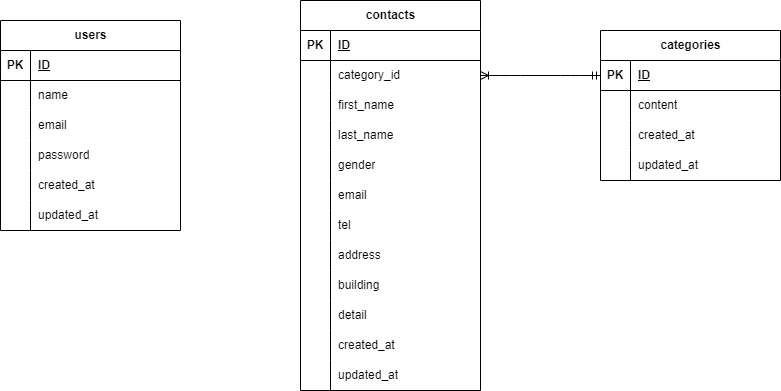

The diagram above was exported from draw.io. Its source (the exported page's mxGraphModel, read from the mxfile embedded in the PNG):
<mxGraphModel dx="614" dy="499" grid="1" gridSize="10" guides="1" tooltips="1" connect="1" arrows="1" fold="1" page="1" pageScale="1" pageWidth="827" pageHeight="1169" math="0" shadow="0">
  <root>
    <mxCell id="0" />
    <mxCell id="1" parent="0" />
    <mxCell id="2" value="contacts" style="shape=table;startSize=30;container=1;collapsible=1;childLayout=tableLayout;fixedRows=1;rowLines=0;fontStyle=1;align=center;resizeLast=1;html=1;" parent="1" vertex="1">
      <mxGeometry x="310" y="180" width="180" height="390" as="geometry" />
    </mxCell>
    <mxCell id="29" value="" style="shape=tableRow;horizontal=0;startSize=0;swimlaneHead=0;swimlaneBody=0;fillColor=none;collapsible=0;dropTarget=0;points=[[0,0.5],[1,0.5]];portConstraint=eastwest;top=0;left=0;right=0;bottom=1;" parent="2" vertex="1">
      <mxGeometry y="30" width="180" height="30" as="geometry" />
    </mxCell>
    <mxCell id="30" value="PK" style="shape=partialRectangle;connectable=0;fillColor=none;top=0;left=0;bottom=0;right=0;fontStyle=1;overflow=hidden;whiteSpace=wrap;html=1;" parent="29" vertex="1">
      <mxGeometry width="30" height="30" as="geometry">
        <mxRectangle width="30" height="30" as="alternateBounds" />
      </mxGeometry>
    </mxCell>
    <mxCell id="31" value="ID" style="shape=partialRectangle;connectable=0;fillColor=none;top=0;left=0;bottom=0;right=0;align=left;spacingLeft=6;fontStyle=5;overflow=hidden;whiteSpace=wrap;html=1;" parent="29" vertex="1">
      <mxGeometry x="30" width="150" height="30" as="geometry">
        <mxRectangle width="150" height="30" as="alternateBounds" />
      </mxGeometry>
    </mxCell>
    <mxCell id="32" value="" style="shape=tableRow;horizontal=0;startSize=0;swimlaneHead=0;swimlaneBody=0;fillColor=none;collapsible=0;dropTarget=0;points=[[0,0.5],[1,0.5]];portConstraint=eastwest;top=0;left=0;right=0;bottom=0;" parent="2" vertex="1">
      <mxGeometry y="60" width="180" height="30" as="geometry" />
    </mxCell>
    <mxCell id="33" value="" style="shape=partialRectangle;connectable=0;fillColor=none;top=0;left=0;bottom=0;right=0;editable=1;overflow=hidden;whiteSpace=wrap;html=1;" parent="32" vertex="1">
      <mxGeometry width="30" height="30" as="geometry">
        <mxRectangle width="30" height="30" as="alternateBounds" />
      </mxGeometry>
    </mxCell>
    <mxCell id="34" value="category_id" style="shape=partialRectangle;connectable=0;fillColor=none;top=0;left=0;bottom=0;right=0;align=left;spacingLeft=6;overflow=hidden;whiteSpace=wrap;html=1;" parent="32" vertex="1">
      <mxGeometry x="30" width="150" height="30" as="geometry">
        <mxRectangle width="150" height="30" as="alternateBounds" />
      </mxGeometry>
    </mxCell>
    <mxCell id="35" value="" style="shape=tableRow;horizontal=0;startSize=0;swimlaneHead=0;swimlaneBody=0;fillColor=none;collapsible=0;dropTarget=0;points=[[0,0.5],[1,0.5]];portConstraint=eastwest;top=0;left=0;right=0;bottom=0;" parent="2" vertex="1">
      <mxGeometry y="90" width="180" height="30" as="geometry" />
    </mxCell>
    <mxCell id="36" value="" style="shape=partialRectangle;connectable=0;fillColor=none;top=0;left=0;bottom=0;right=0;editable=1;overflow=hidden;whiteSpace=wrap;html=1;" parent="35" vertex="1">
      <mxGeometry width="30" height="30" as="geometry">
        <mxRectangle width="30" height="30" as="alternateBounds" />
      </mxGeometry>
    </mxCell>
    <mxCell id="37" value="first_name" style="shape=partialRectangle;connectable=0;fillColor=none;top=0;left=0;bottom=0;right=0;align=left;spacingLeft=6;overflow=hidden;whiteSpace=wrap;html=1;" parent="35" vertex="1">
      <mxGeometry x="30" width="150" height="30" as="geometry">
        <mxRectangle width="150" height="30" as="alternateBounds" />
      </mxGeometry>
    </mxCell>
    <mxCell id="38" value="" style="shape=tableRow;horizontal=0;startSize=0;swimlaneHead=0;swimlaneBody=0;fillColor=none;collapsible=0;dropTarget=0;points=[[0,0.5],[1,0.5]];portConstraint=eastwest;top=0;left=0;right=0;bottom=0;" parent="2" vertex="1">
      <mxGeometry y="120" width="180" height="30" as="geometry" />
    </mxCell>
    <mxCell id="39" value="" style="shape=partialRectangle;connectable=0;fillColor=none;top=0;left=0;bottom=0;right=0;editable=1;overflow=hidden;whiteSpace=wrap;html=1;" parent="38" vertex="1">
      <mxGeometry width="30" height="30" as="geometry">
        <mxRectangle width="30" height="30" as="alternateBounds" />
      </mxGeometry>
    </mxCell>
    <mxCell id="40" value="last_name" style="shape=partialRectangle;connectable=0;fillColor=none;top=0;left=0;bottom=0;right=0;align=left;spacingLeft=6;overflow=hidden;whiteSpace=wrap;html=1;" parent="38" vertex="1">
      <mxGeometry x="30" width="150" height="30" as="geometry">
        <mxRectangle width="150" height="30" as="alternateBounds" />
      </mxGeometry>
    </mxCell>
    <mxCell id="19" value="" style="shape=tableRow;horizontal=0;startSize=0;swimlaneHead=0;swimlaneBody=0;fillColor=none;collapsible=0;dropTarget=0;points=[[0,0.5],[1,0.5]];portConstraint=eastwest;top=0;left=0;right=0;bottom=0;" parent="2" vertex="1">
      <mxGeometry y="150" width="180" height="30" as="geometry" />
    </mxCell>
    <mxCell id="20" value="" style="shape=partialRectangle;connectable=0;fillColor=none;top=0;left=0;bottom=0;right=0;editable=1;overflow=hidden;whiteSpace=wrap;html=1;" parent="19" vertex="1">
      <mxGeometry width="30" height="30" as="geometry">
        <mxRectangle width="30" height="30" as="alternateBounds" />
      </mxGeometry>
    </mxCell>
    <mxCell id="21" value="gender" style="shape=partialRectangle;connectable=0;fillColor=none;top=0;left=0;bottom=0;right=0;align=left;spacingLeft=6;overflow=hidden;whiteSpace=wrap;html=1;" parent="19" vertex="1">
      <mxGeometry x="30" width="150" height="30" as="geometry">
        <mxRectangle width="150" height="30" as="alternateBounds" />
      </mxGeometry>
    </mxCell>
    <mxCell id="22" value="" style="shape=tableRow;horizontal=0;startSize=0;swimlaneHead=0;swimlaneBody=0;fillColor=none;collapsible=0;dropTarget=0;points=[[0,0.5],[1,0.5]];portConstraint=eastwest;top=0;left=0;right=0;bottom=0;" parent="2" vertex="1">
      <mxGeometry y="180" width="180" height="30" as="geometry" />
    </mxCell>
    <mxCell id="23" value="" style="shape=partialRectangle;connectable=0;fillColor=none;top=0;left=0;bottom=0;right=0;editable=1;overflow=hidden;whiteSpace=wrap;html=1;" parent="22" vertex="1">
      <mxGeometry width="30" height="30" as="geometry">
        <mxRectangle width="30" height="30" as="alternateBounds" />
      </mxGeometry>
    </mxCell>
    <mxCell id="24" value="email" style="shape=partialRectangle;connectable=0;fillColor=none;top=0;left=0;bottom=0;right=0;align=left;spacingLeft=6;overflow=hidden;whiteSpace=wrap;html=1;" parent="22" vertex="1">
      <mxGeometry x="30" width="150" height="30" as="geometry">
        <mxRectangle width="150" height="30" as="alternateBounds" />
      </mxGeometry>
    </mxCell>
    <mxCell id="25" value="" style="shape=tableRow;horizontal=0;startSize=0;swimlaneHead=0;swimlaneBody=0;fillColor=none;collapsible=0;dropTarget=0;points=[[0,0.5],[1,0.5]];portConstraint=eastwest;top=0;left=0;right=0;bottom=0;" parent="2" vertex="1">
      <mxGeometry y="210" width="180" height="30" as="geometry" />
    </mxCell>
    <mxCell id="26" value="" style="shape=partialRectangle;connectable=0;fillColor=none;top=0;left=0;bottom=0;right=0;editable=1;overflow=hidden;whiteSpace=wrap;html=1;" parent="25" vertex="1">
      <mxGeometry width="30" height="30" as="geometry">
        <mxRectangle width="30" height="30" as="alternateBounds" />
      </mxGeometry>
    </mxCell>
    <mxCell id="27" value="tel" style="shape=partialRectangle;connectable=0;fillColor=none;top=0;left=0;bottom=0;right=0;align=left;spacingLeft=6;overflow=hidden;whiteSpace=wrap;html=1;" parent="25" vertex="1">
      <mxGeometry x="30" width="150" height="30" as="geometry">
        <mxRectangle width="150" height="30" as="alternateBounds" />
      </mxGeometry>
    </mxCell>
    <mxCell id="45" value="" style="shape=tableRow;horizontal=0;startSize=0;swimlaneHead=0;swimlaneBody=0;fillColor=none;collapsible=0;dropTarget=0;points=[[0,0.5],[1,0.5]];portConstraint=eastwest;top=0;left=0;right=0;bottom=0;" parent="2" vertex="1">
      <mxGeometry y="240" width="180" height="30" as="geometry" />
    </mxCell>
    <mxCell id="46" value="" style="shape=partialRectangle;connectable=0;fillColor=none;top=0;left=0;bottom=0;right=0;editable=1;overflow=hidden;whiteSpace=wrap;html=1;" parent="45" vertex="1">
      <mxGeometry width="30" height="30" as="geometry">
        <mxRectangle width="30" height="30" as="alternateBounds" />
      </mxGeometry>
    </mxCell>
    <mxCell id="47" value="address" style="shape=partialRectangle;connectable=0;fillColor=none;top=0;left=0;bottom=0;right=0;align=left;spacingLeft=6;overflow=hidden;whiteSpace=wrap;html=1;" parent="45" vertex="1">
      <mxGeometry x="30" width="150" height="30" as="geometry">
        <mxRectangle width="150" height="30" as="alternateBounds" />
      </mxGeometry>
    </mxCell>
    <mxCell id="48" value="" style="shape=tableRow;horizontal=0;startSize=0;swimlaneHead=0;swimlaneBody=0;fillColor=none;collapsible=0;dropTarget=0;points=[[0,0.5],[1,0.5]];portConstraint=eastwest;top=0;left=0;right=0;bottom=0;" parent="2" vertex="1">
      <mxGeometry y="270" width="180" height="30" as="geometry" />
    </mxCell>
    <mxCell id="49" value="" style="shape=partialRectangle;connectable=0;fillColor=none;top=0;left=0;bottom=0;right=0;editable=1;overflow=hidden;whiteSpace=wrap;html=1;" parent="48" vertex="1">
      <mxGeometry width="30" height="30" as="geometry">
        <mxRectangle width="30" height="30" as="alternateBounds" />
      </mxGeometry>
    </mxCell>
    <mxCell id="50" value="building" style="shape=partialRectangle;connectable=0;fillColor=none;top=0;left=0;bottom=0;right=0;align=left;spacingLeft=6;overflow=hidden;whiteSpace=wrap;html=1;" parent="48" vertex="1">
      <mxGeometry x="30" width="150" height="30" as="geometry">
        <mxRectangle width="150" height="30" as="alternateBounds" />
      </mxGeometry>
    </mxCell>
    <mxCell id="51" value="" style="shape=tableRow;horizontal=0;startSize=0;swimlaneHead=0;swimlaneBody=0;fillColor=none;collapsible=0;dropTarget=0;points=[[0,0.5],[1,0.5]];portConstraint=eastwest;top=0;left=0;right=0;bottom=0;" parent="2" vertex="1">
      <mxGeometry y="300" width="180" height="30" as="geometry" />
    </mxCell>
    <mxCell id="52" value="" style="shape=partialRectangle;connectable=0;fillColor=none;top=0;left=0;bottom=0;right=0;editable=1;overflow=hidden;whiteSpace=wrap;html=1;" parent="51" vertex="1">
      <mxGeometry width="30" height="30" as="geometry">
        <mxRectangle width="30" height="30" as="alternateBounds" />
      </mxGeometry>
    </mxCell>
    <mxCell id="53" value="detail" style="shape=partialRectangle;connectable=0;fillColor=none;top=0;left=0;bottom=0;right=0;align=left;spacingLeft=6;overflow=hidden;whiteSpace=wrap;html=1;" parent="51" vertex="1">
      <mxGeometry x="30" width="150" height="30" as="geometry">
        <mxRectangle width="150" height="30" as="alternateBounds" />
      </mxGeometry>
    </mxCell>
    <mxCell id="6" value="" style="shape=tableRow;horizontal=0;startSize=0;swimlaneHead=0;swimlaneBody=0;fillColor=none;collapsible=0;dropTarget=0;points=[[0,0.5],[1,0.5]];portConstraint=eastwest;top=0;left=0;right=0;bottom=0;" parent="2" vertex="1">
      <mxGeometry y="330" width="180" height="30" as="geometry" />
    </mxCell>
    <mxCell id="7" value="" style="shape=partialRectangle;connectable=0;fillColor=none;top=0;left=0;bottom=0;right=0;editable=1;overflow=hidden;whiteSpace=wrap;html=1;" parent="6" vertex="1">
      <mxGeometry width="30" height="30" as="geometry">
        <mxRectangle width="30" height="30" as="alternateBounds" />
      </mxGeometry>
    </mxCell>
    <mxCell id="8" value="created_at" style="shape=partialRectangle;connectable=0;fillColor=none;top=0;left=0;bottom=0;right=0;align=left;spacingLeft=6;overflow=hidden;whiteSpace=wrap;html=1;" parent="6" vertex="1">
      <mxGeometry x="30" width="150" height="30" as="geometry">
        <mxRectangle width="150" height="30" as="alternateBounds" />
      </mxGeometry>
    </mxCell>
    <mxCell id="9" value="" style="shape=tableRow;horizontal=0;startSize=0;swimlaneHead=0;swimlaneBody=0;fillColor=none;collapsible=0;dropTarget=0;points=[[0,0.5],[1,0.5]];portConstraint=eastwest;top=0;left=0;right=0;bottom=0;" parent="2" vertex="1">
      <mxGeometry y="360" width="180" height="30" as="geometry" />
    </mxCell>
    <mxCell id="10" value="" style="shape=partialRectangle;connectable=0;fillColor=none;top=0;left=0;bottom=0;right=0;editable=1;overflow=hidden;whiteSpace=wrap;html=1;" parent="9" vertex="1">
      <mxGeometry width="30" height="30" as="geometry">
        <mxRectangle width="30" height="30" as="alternateBounds" />
      </mxGeometry>
    </mxCell>
    <mxCell id="11" value="updated_at" style="shape=partialRectangle;connectable=0;fillColor=none;top=0;left=0;bottom=0;right=0;align=left;spacingLeft=6;overflow=hidden;whiteSpace=wrap;html=1;" parent="9" vertex="1">
      <mxGeometry x="30" width="150" height="30" as="geometry">
        <mxRectangle width="150" height="30" as="alternateBounds" />
      </mxGeometry>
    </mxCell>
    <mxCell id="54" value="categories" style="shape=table;startSize=30;container=1;collapsible=1;childLayout=tableLayout;fixedRows=1;rowLines=0;fontStyle=1;align=center;resizeLast=1;html=1;" parent="1" vertex="1">
      <mxGeometry x="610" y="210" width="180" height="150" as="geometry" />
    </mxCell>
    <mxCell id="68" value="" style="shape=tableRow;horizontal=0;startSize=0;swimlaneHead=0;swimlaneBody=0;fillColor=none;collapsible=0;dropTarget=0;points=[[0,0.5],[1,0.5]];portConstraint=eastwest;top=0;left=0;right=0;bottom=1;" parent="54" vertex="1">
      <mxGeometry y="30" width="180" height="30" as="geometry" />
    </mxCell>
    <mxCell id="69" value="PK" style="shape=partialRectangle;connectable=0;fillColor=none;top=0;left=0;bottom=0;right=0;fontStyle=1;overflow=hidden;whiteSpace=wrap;html=1;" parent="68" vertex="1">
      <mxGeometry width="30" height="30" as="geometry">
        <mxRectangle width="30" height="30" as="alternateBounds" />
      </mxGeometry>
    </mxCell>
    <mxCell id="70" value="ID" style="shape=partialRectangle;connectable=0;fillColor=none;top=0;left=0;bottom=0;right=0;align=left;spacingLeft=6;fontStyle=5;overflow=hidden;whiteSpace=wrap;html=1;" parent="68" vertex="1">
      <mxGeometry x="30" width="150" height="30" as="geometry">
        <mxRectangle width="150" height="30" as="alternateBounds" />
      </mxGeometry>
    </mxCell>
    <mxCell id="71" value="" style="shape=tableRow;horizontal=0;startSize=0;swimlaneHead=0;swimlaneBody=0;fillColor=none;collapsible=0;dropTarget=0;points=[[0,0.5],[1,0.5]];portConstraint=eastwest;top=0;left=0;right=0;bottom=0;" parent="54" vertex="1">
      <mxGeometry y="60" width="180" height="30" as="geometry" />
    </mxCell>
    <mxCell id="72" value="" style="shape=partialRectangle;connectable=0;fillColor=none;top=0;left=0;bottom=0;right=0;editable=1;overflow=hidden;whiteSpace=wrap;html=1;" parent="71" vertex="1">
      <mxGeometry width="30" height="30" as="geometry">
        <mxRectangle width="30" height="30" as="alternateBounds" />
      </mxGeometry>
    </mxCell>
    <mxCell id="73" value="content" style="shape=partialRectangle;connectable=0;fillColor=none;top=0;left=0;bottom=0;right=0;align=left;spacingLeft=6;overflow=hidden;whiteSpace=wrap;html=1;" parent="71" vertex="1">
      <mxGeometry x="30" width="150" height="30" as="geometry">
        <mxRectangle width="150" height="30" as="alternateBounds" />
      </mxGeometry>
    </mxCell>
    <mxCell id="74" value="" style="shape=tableRow;horizontal=0;startSize=0;swimlaneHead=0;swimlaneBody=0;fillColor=none;collapsible=0;dropTarget=0;points=[[0,0.5],[1,0.5]];portConstraint=eastwest;top=0;left=0;right=0;bottom=0;" parent="54" vertex="1">
      <mxGeometry y="90" width="180" height="30" as="geometry" />
    </mxCell>
    <mxCell id="75" value="" style="shape=partialRectangle;connectable=0;fillColor=none;top=0;left=0;bottom=0;right=0;editable=1;overflow=hidden;whiteSpace=wrap;html=1;" parent="74" vertex="1">
      <mxGeometry width="30" height="30" as="geometry">
        <mxRectangle width="30" height="30" as="alternateBounds" />
      </mxGeometry>
    </mxCell>
    <mxCell id="76" value="created_at" style="shape=partialRectangle;connectable=0;fillColor=none;top=0;left=0;bottom=0;right=0;align=left;spacingLeft=6;overflow=hidden;whiteSpace=wrap;html=1;" parent="74" vertex="1">
      <mxGeometry x="30" width="150" height="30" as="geometry">
        <mxRectangle width="150" height="30" as="alternateBounds" />
      </mxGeometry>
    </mxCell>
    <mxCell id="77" value="" style="shape=tableRow;horizontal=0;startSize=0;swimlaneHead=0;swimlaneBody=0;fillColor=none;collapsible=0;dropTarget=0;points=[[0,0.5],[1,0.5]];portConstraint=eastwest;top=0;left=0;right=0;bottom=0;" parent="54" vertex="1">
      <mxGeometry y="120" width="180" height="30" as="geometry" />
    </mxCell>
    <mxCell id="78" value="" style="shape=partialRectangle;connectable=0;fillColor=none;top=0;left=0;bottom=0;right=0;editable=1;overflow=hidden;whiteSpace=wrap;html=1;" parent="77" vertex="1">
      <mxGeometry width="30" height="30" as="geometry">
        <mxRectangle width="30" height="30" as="alternateBounds" />
      </mxGeometry>
    </mxCell>
    <mxCell id="79" value="updated_at" style="shape=partialRectangle;connectable=0;fillColor=none;top=0;left=0;bottom=0;right=0;align=left;spacingLeft=6;overflow=hidden;whiteSpace=wrap;html=1;" parent="77" vertex="1">
      <mxGeometry x="30" width="150" height="30" as="geometry">
        <mxRectangle width="150" height="30" as="alternateBounds" />
      </mxGeometry>
    </mxCell>
    <mxCell id="93" value="users" style="shape=table;startSize=30;container=1;collapsible=1;childLayout=tableLayout;fixedRows=1;rowLines=0;fontStyle=1;align=center;resizeLast=1;html=1;" parent="1" vertex="1">
      <mxGeometry x="10" y="200" width="180" height="210" as="geometry" />
    </mxCell>
    <mxCell id="94" value="" style="shape=tableRow;horizontal=0;startSize=0;swimlaneHead=0;swimlaneBody=0;fillColor=none;collapsible=0;dropTarget=0;points=[[0,0.5],[1,0.5]];portConstraint=eastwest;top=0;left=0;right=0;bottom=1;" parent="93" vertex="1">
      <mxGeometry y="30" width="180" height="30" as="geometry" />
    </mxCell>
    <mxCell id="95" value="PK" style="shape=partialRectangle;connectable=0;fillColor=none;top=0;left=0;bottom=0;right=0;fontStyle=1;overflow=hidden;whiteSpace=wrap;html=1;" parent="94" vertex="1">
      <mxGeometry width="30" height="30" as="geometry">
        <mxRectangle width="30" height="30" as="alternateBounds" />
      </mxGeometry>
    </mxCell>
    <mxCell id="96" value="ID" style="shape=partialRectangle;connectable=0;fillColor=none;top=0;left=0;bottom=0;right=0;align=left;spacingLeft=6;fontStyle=5;overflow=hidden;whiteSpace=wrap;html=1;" parent="94" vertex="1">
      <mxGeometry x="30" width="150" height="30" as="geometry">
        <mxRectangle width="150" height="30" as="alternateBounds" />
      </mxGeometry>
    </mxCell>
    <mxCell id="97" value="" style="shape=tableRow;horizontal=0;startSize=0;swimlaneHead=0;swimlaneBody=0;fillColor=none;collapsible=0;dropTarget=0;points=[[0,0.5],[1,0.5]];portConstraint=eastwest;top=0;left=0;right=0;bottom=0;" parent="93" vertex="1">
      <mxGeometry y="60" width="180" height="30" as="geometry" />
    </mxCell>
    <mxCell id="98" value="" style="shape=partialRectangle;connectable=0;fillColor=none;top=0;left=0;bottom=0;right=0;editable=1;overflow=hidden;whiteSpace=wrap;html=1;" parent="97" vertex="1">
      <mxGeometry width="30" height="30" as="geometry">
        <mxRectangle width="30" height="30" as="alternateBounds" />
      </mxGeometry>
    </mxCell>
    <mxCell id="99" value="name" style="shape=partialRectangle;connectable=0;fillColor=none;top=0;left=0;bottom=0;right=0;align=left;spacingLeft=6;overflow=hidden;whiteSpace=wrap;html=1;" parent="97" vertex="1">
      <mxGeometry x="30" width="150" height="30" as="geometry">
        <mxRectangle width="150" height="30" as="alternateBounds" />
      </mxGeometry>
    </mxCell>
    <mxCell id="84" value="" style="shape=tableRow;horizontal=0;startSize=0;swimlaneHead=0;swimlaneBody=0;fillColor=none;collapsible=0;dropTarget=0;points=[[0,0.5],[1,0.5]];portConstraint=eastwest;top=0;left=0;right=0;bottom=0;" parent="93" vertex="1">
      <mxGeometry y="90" width="180" height="30" as="geometry" />
    </mxCell>
    <mxCell id="85" value="" style="shape=partialRectangle;connectable=0;fillColor=none;top=0;left=0;bottom=0;right=0;editable=1;overflow=hidden;whiteSpace=wrap;html=1;" parent="84" vertex="1">
      <mxGeometry width="30" height="30" as="geometry">
        <mxRectangle width="30" height="30" as="alternateBounds" />
      </mxGeometry>
    </mxCell>
    <mxCell id="86" value="email" style="shape=partialRectangle;connectable=0;fillColor=none;top=0;left=0;bottom=0;right=0;align=left;spacingLeft=6;overflow=hidden;whiteSpace=wrap;html=1;" parent="84" vertex="1">
      <mxGeometry x="30" width="150" height="30" as="geometry">
        <mxRectangle width="150" height="30" as="alternateBounds" />
      </mxGeometry>
    </mxCell>
    <mxCell id="87" value="" style="shape=tableRow;horizontal=0;startSize=0;swimlaneHead=0;swimlaneBody=0;fillColor=none;collapsible=0;dropTarget=0;points=[[0,0.5],[1,0.5]];portConstraint=eastwest;top=0;left=0;right=0;bottom=0;" parent="93" vertex="1">
      <mxGeometry y="120" width="180" height="30" as="geometry" />
    </mxCell>
    <mxCell id="88" value="" style="shape=partialRectangle;connectable=0;fillColor=none;top=0;left=0;bottom=0;right=0;editable=1;overflow=hidden;whiteSpace=wrap;html=1;" parent="87" vertex="1">
      <mxGeometry width="30" height="30" as="geometry">
        <mxRectangle width="30" height="30" as="alternateBounds" />
      </mxGeometry>
    </mxCell>
    <mxCell id="89" value="password" style="shape=partialRectangle;connectable=0;fillColor=none;top=0;left=0;bottom=0;right=0;align=left;spacingLeft=6;overflow=hidden;whiteSpace=wrap;html=1;" parent="87" vertex="1">
      <mxGeometry x="30" width="150" height="30" as="geometry">
        <mxRectangle width="150" height="30" as="alternateBounds" />
      </mxGeometry>
    </mxCell>
    <mxCell id="90" value="" style="shape=tableRow;horizontal=0;startSize=0;swimlaneHead=0;swimlaneBody=0;fillColor=none;collapsible=0;dropTarget=0;points=[[0,0.5],[1,0.5]];portConstraint=eastwest;top=0;left=0;right=0;bottom=0;" parent="93" vertex="1">
      <mxGeometry y="150" width="180" height="30" as="geometry" />
    </mxCell>
    <mxCell id="91" value="" style="shape=partialRectangle;connectable=0;fillColor=none;top=0;left=0;bottom=0;right=0;editable=1;overflow=hidden;whiteSpace=wrap;html=1;" parent="90" vertex="1">
      <mxGeometry width="30" height="30" as="geometry">
        <mxRectangle width="30" height="30" as="alternateBounds" />
      </mxGeometry>
    </mxCell>
    <mxCell id="92" value="created_at" style="shape=partialRectangle;connectable=0;fillColor=none;top=0;left=0;bottom=0;right=0;align=left;spacingLeft=6;overflow=hidden;whiteSpace=wrap;html=1;" parent="90" vertex="1">
      <mxGeometry x="30" width="150" height="30" as="geometry">
        <mxRectangle width="150" height="30" as="alternateBounds" />
      </mxGeometry>
    </mxCell>
    <mxCell id="100" value="" style="shape=tableRow;horizontal=0;startSize=0;swimlaneHead=0;swimlaneBody=0;fillColor=none;collapsible=0;dropTarget=0;points=[[0,0.5],[1,0.5]];portConstraint=eastwest;top=0;left=0;right=0;bottom=0;" parent="93" vertex="1">
      <mxGeometry y="180" width="180" height="30" as="geometry" />
    </mxCell>
    <mxCell id="101" value="" style="shape=partialRectangle;connectable=0;fillColor=none;top=0;left=0;bottom=0;right=0;editable=1;overflow=hidden;whiteSpace=wrap;html=1;" parent="100" vertex="1">
      <mxGeometry width="30" height="30" as="geometry">
        <mxRectangle width="30" height="30" as="alternateBounds" />
      </mxGeometry>
    </mxCell>
    <mxCell id="102" value="updated_at" style="shape=partialRectangle;connectable=0;fillColor=none;top=0;left=0;bottom=0;right=0;align=left;spacingLeft=6;overflow=hidden;whiteSpace=wrap;html=1;" parent="100" vertex="1">
      <mxGeometry x="30" width="150" height="30" as="geometry">
        <mxRectangle width="150" height="30" as="alternateBounds" />
      </mxGeometry>
    </mxCell>
    <mxCell id="107" value="" style="edgeStyle=entityRelationEdgeStyle;fontSize=12;html=1;endArrow=ERoneToMany;startArrow=ERmandOne;exitX=0;exitY=0.5;exitDx=0;exitDy=0;entryX=1;entryY=0.5;entryDx=0;entryDy=0;" parent="1" source="68" target="32" edge="1">
      <mxGeometry width="100" height="100" relative="1" as="geometry">
        <mxPoint x="320" y="400" as="sourcePoint" />
        <mxPoint x="420" y="300" as="targetPoint" />
      </mxGeometry>
    </mxCell>
  </root>
</mxGraphModel>